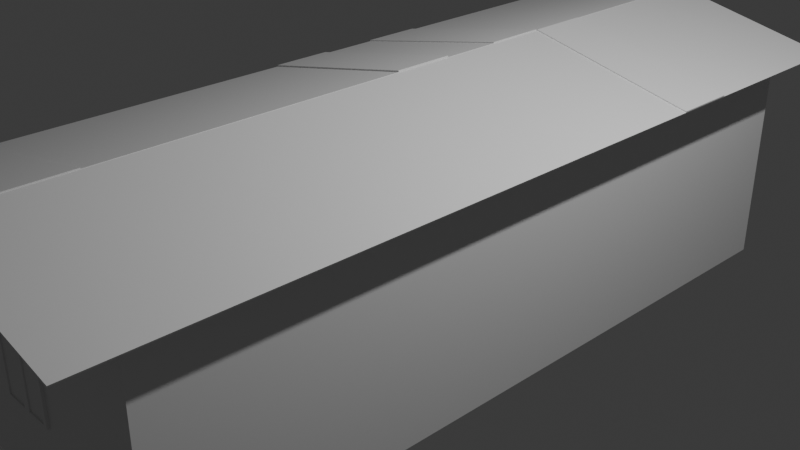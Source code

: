 # Source: untitled.blend  (saved by Blender 4.1.24; exported with 4.5.12 LTS)
import bpy
from mathutils import Matrix  # noqa: F401  (used for matrix-valued properties, if any)

bpy.ops.wm.read_factory_settings(use_empty=True)
scene = bpy.context.scene
scene.name = 'Scene'

# ---- collections
col_collection = bpy.data.collections.new('Collection'); scene.collection.children.link(col_collection)

# ---- materials (node trees are filled in below, after node groups)
mat_material = bpy.data.materials.new('Material')
mat_material.alpha_threshold = 0.0
mat_material.use_transparent_shadow = False
mat_material.roughness = 0.5
mat_material.line_color = (0.0, 0.0, 0.0, 1.0)

# ---- material node trees
mat_material.use_nodes = True; mat_material.node_tree.nodes.clear()
_N = mat_material.node_tree.nodes; _L = mat_material.node_tree.links
n0 = _N.new('ShaderNodeOutputMaterial'); n0.name = 'Material Output'; n0.location = (300, 300)
n1 = _N.new('ShaderNodeBsdfPrincipled'); n1.name = 'Principled BSDF'; n1.location = (10, 300)
n1.inputs[3].default_value = 1.45
_L.new(n1.outputs[0], n0.inputs[0])
n0.is_active_output = True

# ---- world
world_world = bpy.data.worlds.new('World'); scene.world = world_world
world_world.use_nodes = True; world_world.node_tree.nodes.clear()
_N = world_world.node_tree.nodes; _L = world_world.node_tree.links
n0 = _N.new('ShaderNodeOutputWorld'); n0.name = 'World Output'; n0.location = (300, 300)
n1 = _N.new('ShaderNodeBackground'); n1.name = 'Background'; n1.location = (10, 300)
n1.inputs[0].default_value = (0.05088, 0.05088, 0.05088, 1.0)
_L.new(n1.outputs[0], n0.inputs[0])
n0.is_active_output = True
world_world.color = (0.05088, 0.05088, 0.05088)
world_world.use_sun_shadow = False
world_world.sun_shadow_jitter_overblur = 0.0

# ---- cameras
cam_camera = bpy.data.cameras.new('Camera')
cam_camera.clip_end = 100.0
cam_camera.ortho_scale = 7.314

# ---- lights
light_light = bpy.data.lights.new('Light', 'POINT')
light_light.transmission_factor = 0.0
light_light.energy = 1000.0
light_light.shadow_soft_size = 0.1
light_light.shadow_maximum_resolution = 0.006
light_light.use_absolute_resolution = True

# ---- meshes
me_cube = bpy.data.meshes.new('Cube')
me_cube.from_pydata([(1.0, 1.0, 1.0), (1.0, 1.0, -1.0), (1.0, -1.0, 1.0), (1.0, -1.0, -1.0), (-1.0, 1.0, 1.0), (-1.0, 1.0, -1.0), (-1.0, -1.0, 1.0), (-1.0, -1.0, -1.0), (0.0, -1.0, 1.295), (0.0, -1.0, 1.295), (0.0, 1.0, 1.295), (0.0, 1.0, 1.295), (-1.0, -0.1989, -1.0), (1.0, -0.1989, 1.0), (-1.0, -0.1989, 1.0), (1.0, -0.1989, -1.0), (-1.0, -0.4713, -1.0), (1.0, -0.4713, 1.0), (-1.0, -0.4713, 1.0), (1.0, -0.4713, -1.0), (-1.037, -0.4713, 1.0), (-1.037, -0.1989, 1.0), (-1.037, -0.1989, -1.0), (-1.037, -0.4713, -1.0), (-1.0, 0.4448, 1.0), (1.0, 0.4448, -1.0), (-1.0, 0.4448, -1.0), (1.0, 0.4448, 1.0), (-1.0, 0.2082, -1.0), (1.0, 0.2082, 1.0), (-1.0, 0.2082, 1.0), (1.0, 0.2082, -1.0), (1.0, 1.0, -0.6789), (-1.0, -1.0, -0.6789), (1.0, -1.0, -0.6789), (-1.0, 1.0, -0.6789), (1.0, -0.1989, -0.6789), (-1.0, -0.1989, -0.6789), (-1.0, -0.4713, -0.6789), (1.0, -0.4713, -0.6789), (1.0, 0.4448, -0.6789), (-1.0, 0.4448, -0.6789), (-1.0, 0.2082, -0.6789), (1.0, 0.2082, -0.6789), (-1.035, 0.2082, 1.0), (-1.035, 0.4448, 1.0)], [], [(34, 2, 6, 33), (41, 24, 4, 35), (16, 19, 3, 7), (39, 17, 2, 34), (35, 4, 0, 32), (10, 11, 9, 8), (0, 4, 11, 10), (6, 2, 8, 9), (43, 29, 13, 36), (28, 31, 15, 12), (33, 6, 18, 38), (36, 13, 17, 39), (12, 15, 19, 16), (12, 16, 23, 22), (18, 14, 21, 20), (5, 1, 25, 26), (32, 0, 27, 40), (30, 24, 45, 44), (37, 14, 30, 42), (26, 25, 31, 28), (40, 27, 29, 43), (25, 40, 43, 31), (12, 37, 42, 28), (28, 42, 41, 26), (1, 32, 40, 25), (15, 36, 39, 19), (7, 33, 38, 16), (31, 43, 36, 15), (5, 35, 32, 1), (19, 39, 34, 3), (26, 41, 35, 5), (3, 34, 33, 7)])
_uv = me_cube.uv_layers.new(name='UVMap')
_uv.uv.foreach_set('vector', [0.4151, 0.75, 0.625, 0.75, 0.625, 1.0, 0.4151, 1.0, 0.4151, 0.1806, 0.625, 0.1806, 0.625, 0.25, 0.4151, 0.25, 0.125, 0.6839, 0.375, 0.6839, 0.375, 0.75, 0.125, 0.75, 0.4151, 0.6839, 0.625, 0.6839, 0.625, 0.75, 0.4151, 0.75, 0.4151, 0.25, 0.625, 0.25, 0.625, 0.5, 0.4151, 0.5, 0.625, 0.5, 0.875, 0.5, 0.875, 0.75, 0.625, 0.75, 0.625, 0.5, 0.625, 0.25, 0.625, 0.25, 0.625, 0.5, 0.625, 1.0, 0.625, 0.75, 0.625, 0.75, 0.625, 1.0, 0.4151, 0.599, 0.625, 0.599, 0.625, 0.6499, 0.4151, 0.6499, 0.125, 0.599, 0.375, 0.599, 0.375, 0.6499, 0.125, 0.6499, 0.4151, 0.0, 0.625, 0.0, 0.625, 0.06608, 0.4151, 0.06608, 0.4151, 0.6499, 0.625, 0.6499, 0.625, 0.6839, 0.4151, 0.6839, 0.125, 0.6499, 0.375, 0.6499, 0.375, 0.6839, 0.125, 0.6839, 0.125, 0.6499, 0.125, 0.6839, 0.125, 0.6839, 0.125, 0.6499, 0.0, 0.0, 0.0, 0.0, 0.0, 0.0, 0.0, 0.0, 0.125, 0.5, 0.375, 0.5, 0.375, 0.5694, 0.125, 0.5694, 0.4151, 0.5, 0.625, 0.5, 0.625, 0.5694, 0.4151, 0.5694, 0.0, 0.0, 0.0, 0.0, 0.0, 0.0, 0.0, 0.0, 0.4151, 0.1001, 0.625, 0.1001, 0.625, 0.151, 0.4151, 0.151, 0.125, 0.5694, 0.375, 0.5694, 0.375, 0.599, 0.125, 0.599, 0.4151, 0.5694, 0.625, 0.5694, 0.625, 0.599, 0.4151, 0.599, 0.375, 0.5694, 0.4151, 0.5694, 0.4151, 0.599, 0.375, 0.599, 0.375, 0.1001, 0.4151, 0.1001, 0.4151, 0.151, 0.375, 0.151, 0.375, 0.151, 0.4151, 0.151, 0.4151, 0.1806, 0.375, 0.1806, 0.375, 0.5, 0.4151, 0.5, 0.4151, 0.5694, 0.375, 0.5694, 0.375, 0.6499, 0.4151, 0.6499, 0.4151, 0.6839, 0.375, 0.6839, 0.375, 0.0, 0.4151, 0.0, 0.4151, 0.06608, 0.375, 0.06608, 0.375, 0.599, 0.4151, 0.599, 0.4151, 0.6499, 0.375, 0.6499, 0.375, 0.25, 0.4151, 0.25, 0.4151, 0.5, 0.375, 0.5, 0.375, 0.6839, 0.4151, 0.6839, 0.4151, 0.75, 0.375, 0.75, 0.375, 0.1806, 0.4151, 0.1806, 0.4151, 0.25, 0.375, 0.25, 0.375, 0.75, 0.4151, 0.75, 0.4151, 1.0, 0.375, 1.0])
me_cube.materials.append(mat_material)
me_cube.use_mirror_vertex_groups = False
me_cube.update()
me_cube_001 = bpy.data.meshes.new('Cube.001')
me_cube_001.from_pydata([(1.003, 1.0, 1.01), (1.003, -1.0, 1.01), (0.002833, -1.0, 1.305), (0.002833, 1.0, 1.305), (-1.003, 1.0, 1.01), (-1.003, -1.0, 1.01), (-0.002833, -1.0, 1.306), (-0.002833, 1.0, 1.306), (-1.003, -0.8573, 1.01), (-1.003, -0.7144, 1.01), (-1.003, -0.5716, 1.01), (-1.003, -0.4287, 1.01), (-1.003, -0.2858, 1.01), (-1.003, -0.1429, 1.01), (-1.003, 0.0, 1.01), (-1.003, 0.1429, 1.01), (-1.003, 0.2858, 1.01), (-1.003, 0.4287, 1.01), (-1.003, 0.5716, 1.01), (-1.003, 0.7144, 1.01), (-1.003, 0.8573, 1.01), (-0.002833, -0.8573, 1.306), (-0.002833, -0.7144, 1.306), (-0.002833, -0.5716, 1.306), (-0.002833, -0.4287, 1.306), (-0.002833, -0.2858, 1.306), (-0.002833, -0.1429, 1.306), (-0.002833, 0.0, 1.306), (-0.002833, 0.1429, 1.306), (-0.002833, 0.2858, 1.306), (-0.002833, 0.4287, 1.306), (-0.002833, 0.5716, 1.306), (-0.002833, 0.7144, 1.306), (-0.002833, 0.8573, 1.306), (1.0, 1.0, 1.0), (1.0, -1.0, 1.0), (0.0, -1.0, 1.295), (0.0, 1.0, 1.295), (-1.0, 1.0, 1.0), (-1.0, -1.0, 1.0), (0.0, -1.0, 1.296), (0.0, 1.0, 1.296), (-1.0, -0.8573, 1.0), (-1.0, -0.7144, 1.0), (-1.0, -0.5716, 1.0), (-1.0, -0.4287, 1.0), (-1.0, -0.2858, 1.0), (-1.0, -0.1429, 1.0), (-1.0, 0.0, 1.0), (-1.0, 0.1429, 1.0), (-1.0, 0.2858, 1.0), (-1.0, 0.4287, 1.0), (-1.0, 0.5716, 1.0), (-1.0, 0.7144, 1.0), (-1.0, 0.8573, 1.0), (0.0, -0.8573, 1.296), (0.0, -0.7144, 1.296), (0.0, -0.5716, 1.296), (0.0, -0.4287, 1.296), (0.0, -0.2858, 1.296), (0.0, -0.1429, 1.296), (0.0, 0.0, 1.296), (0.0, 0.1429, 1.296), (0.0, 0.2858, 1.296), (0.0, 0.4287, 1.296), (0.0, 0.5716, 1.296), (0.0, 0.7144, 1.296), (0.0, 0.8573, 1.296), (1.003, 0.8571, 1.01), (1.003, 0.7143, 1.01), (1.003, 0.5714, 1.01), (1.003, 0.4286, 1.01), (1.003, 0.2857, 1.01), (1.003, 0.1429, 1.01), (1.003, 2.98e-08, 1.01), (1.003, -0.1429, 1.01), (1.003, -0.2857, 1.01), (1.003, -0.4286, 1.01), (1.003, -0.5714, 1.01), (1.003, -0.7143, 1.01), (1.003, -0.8571, 1.01), (0.002833, 0.8571, 1.305), (0.002833, 0.7143, 1.305), (0.002833, 0.5714, 1.305), (0.002833, 0.4286, 1.305), (0.002833, 0.2857, 1.305), (0.002833, 0.1429, 1.305), (0.002833, 2.98e-08, 1.305), (0.002833, -0.1429, 1.305), (0.002833, -0.2857, 1.305), (0.002833, -0.4286, 1.305), (0.002833, -0.5714, 1.305), (0.002833, -0.7143, 1.305), (0.002833, -0.8571, 1.305), (1.0, 0.8571, 1.0), (1.0, 0.7143, 1.0), (1.0, 0.5714, 1.0), (1.0, 0.4286, 1.0), (1.0, 0.2857, 1.0), (1.0, 0.1429, 1.0), (1.0, 2.98e-08, 1.0), (1.0, -0.1429, 1.0), (1.0, -0.2857, 1.0), (1.0, -0.4286, 1.0), (1.0, -0.5714, 1.0), (1.0, -0.7143, 1.0), (1.0, -0.8571, 1.0), (0.0, 0.8571, 1.295), (0.0, 0.7143, 1.295), (0.0, 0.5714, 1.295), (0.0, 0.4286, 1.295), (0.0, 0.2857, 1.295), (0.0, 0.1429, 1.295), (0.0, 2.98e-08, 1.295), (0.0, -0.1429, 1.295), (0.0, -0.2857, 1.295), (0.0, -0.4286, 1.295), (0.0, -0.5714, 1.295), (0.0, -0.7143, 1.295), (0.0, -0.8571, 1.295), (-1.004, 0.8573, 1.016), (-1.004, 1.0, 1.016), (-0.003679, 0.8573, 1.311), (-0.003679, 1.0, 1.311), (-1.004, 0.2858, 1.019), (-0.004166, 0.2858, 1.314), (-0.004166, 0.4287, 1.314), (-1.005, 0.0, 1.021), (-1.005, 0.1429, 1.021), (-0.004563, 0.0, 1.317), (-0.004563, 0.1429, 1.317), (0.004368, 0.5714, 1.315), (0.004368, 0.4286, 1.315), (-1.004, -0.8573, 1.017), (-1.004, -0.7144, 1.017), (-0.003876, -0.8573, 1.312), (-0.003876, -0.7144, 1.312)], [], [(68, 0, 3, 81), (8, 5, 6, 21), (20, 33, 122, 120), (20, 19, 32, 33), (19, 18, 31, 32), (18, 17, 30, 31), (29, 30, 126, 125), (16, 15, 28, 29), (27, 28, 130, 129), (14, 13, 26, 27), (13, 12, 25, 26), (12, 11, 24, 25), (11, 10, 23, 24), (10, 9, 22, 23), (22, 9, 134, 136), (94, 107, 37, 34), (42, 55, 40, 39), (38, 41, 67, 54), (54, 67, 66, 53), (53, 66, 65, 52), (52, 65, 64, 51), (51, 64, 63, 50), (50, 63, 62, 49), (49, 62, 61, 48), (48, 61, 60, 47), (47, 60, 59, 46), (46, 59, 58, 45), (45, 58, 57, 44), (44, 57, 56, 43), (43, 56, 55, 42), (80, 1, 35, 106), (81, 3, 37, 107), (3, 0, 34, 37), (1, 2, 36, 35), (7, 33, 67, 41), (4, 7, 41, 38), (6, 5, 39, 40), (5, 8, 42, 39), (8, 9, 43, 42), (9, 10, 44, 43), (10, 11, 45, 44), (11, 12, 46, 45), (12, 13, 47, 46), (13, 14, 48, 47), (15, 16, 50, 49), (17, 18, 52, 51), (18, 19, 53, 52), (19, 20, 54, 53), (21, 6, 40, 55), (22, 21, 55, 56), (23, 22, 56, 57), (24, 23, 57, 58), (25, 24, 58, 59), (26, 25, 59, 60), (27, 26, 60, 61), (28, 27, 61, 62), (29, 28, 62, 63), (30, 29, 63, 64), (31, 30, 64, 65), (32, 31, 65, 66), (33, 32, 66, 67), (2, 93, 119, 36), (93, 92, 118, 119), (92, 91, 117, 118), (91, 90, 116, 117), (90, 89, 115, 116), (89, 88, 114, 115), (88, 87, 113, 114), (87, 86, 112, 113), (86, 85, 111, 112), (85, 84, 110, 111), (84, 83, 109, 110), (83, 82, 108, 109), (82, 81, 107, 108), (0, 68, 94, 34), (68, 69, 95, 94), (69, 70, 96, 95), (71, 72, 98, 97), (72, 73, 99, 98), (73, 74, 100, 99), (74, 75, 101, 100), (75, 76, 102, 101), (76, 77, 103, 102), (77, 78, 104, 103), (78, 79, 105, 104), (79, 80, 106, 105), (35, 36, 119, 106), (106, 119, 118, 105), (105, 118, 117, 104), (104, 117, 116, 103), (103, 116, 115, 102), (102, 115, 114, 101), (101, 114, 113, 100), (100, 113, 112, 99), (99, 112, 111, 98), (98, 111, 110, 97), (97, 110, 109, 96), (96, 109, 108, 95), (95, 108, 107, 94), (1, 80, 93, 2), (80, 79, 92, 93), (79, 78, 91, 92), (78, 77, 90, 91), (77, 76, 89, 90), (76, 75, 88, 89), (75, 74, 87, 88), (74, 73, 86, 87), (73, 72, 85, 86), (72, 71, 84, 85), (83, 84, 132, 131), (70, 69, 82, 83), (69, 68, 81, 82), (7, 4, 121, 123), (33, 7, 123, 122), (16, 29, 125, 124), (28, 15, 128, 130), (14, 27, 129, 127), (134, 133, 135, 136), (8, 21, 135, 133), (21, 22, 136, 135), (9, 8, 133, 134)])
_uv = me_cube_001.uv_layers.new(name='UVMap')
_uv.uv.foreach_set('vector', [0.625, 0.5179, 0.625, 0.5, 0.625, 0.5, 0.625, 0.5179, 0.625, 0.01786, 0.625, 0.0, 0.625, 0.0, 0.625, 0.01786, 0.625, 0.2321, 0.625, 0.2321, 0.625, 0.2321, 0.625, 0.2321, 0.625, 0.2321, 0.625, 0.2143, 0.625, 0.2143, 0.625, 0.2321, 0.625, 0.2143, 0.625, 0.1964, 0.625, 0.1964, 0.625, 0.2143, 0.625, 0.1964, 0.625, 0.1786, 0.625, 0.1786, 0.625, 0.1964, 0.625, 0.1607, 0.625, 0.1786, 0.625, 0.1786, 0.625, 0.1607, 0.625, 0.1607, 0.625, 0.1429, 0.625, 0.1429, 0.625, 0.1607, 0.625, 0.125, 0.625, 0.1429, 0.625, 0.1429, 0.625, 0.125, 0.625, 0.125, 0.625, 0.1071, 0.625, 0.1071, 0.625, 0.125, 0.625, 0.1071, 0.625, 0.08929, 0.625, 0.08929, 0.625, 0.1071, 0.625, 0.08929, 0.625, 0.07143, 0.625, 0.07143, 0.625, 0.08929, 0.625, 0.07143, 0.625, 0.05357, 0.625, 0.05357, 0.625, 0.07143, 0.625, 0.05357, 0.625, 0.03571, 0.625, 0.03571, 0.625, 0.05357, 0.625, 0.03571, 0.625, 0.03571, 0.625, 0.03571, 0.625, 0.03571, 0.625, 0.5179, 0.625, 0.5179, 0.625, 0.5, 0.625, 0.5, 0.625, 0.01786, 0.625, 0.01786, 0.625, 0.0, 0.625, 0.0, 0.625, 0.25, 0.625, 0.25, 0.625, 0.2321, 0.625, 0.2321, 0.625, 0.2321, 0.625, 0.2321, 0.625, 0.2143, 0.625, 0.2143, 0.625, 0.2143, 0.625, 0.2143, 0.625, 0.1964, 0.625, 0.1964, 0.625, 0.1964, 0.625, 0.1964, 0.625, 0.1786, 0.625, 0.1786, 0.625, 0.1786, 0.625, 0.1786, 0.625, 0.1607, 0.625, 0.1607, 0.625, 0.1607, 0.625, 0.1607, 0.625, 0.1429, 0.625, 0.1429, 0.625, 0.1429, 0.625, 0.1429, 0.625, 0.125, 0.625, 0.125, 0.625, 0.125, 0.625, 0.125, 0.625, 0.1071, 0.625, 0.1071, 0.625, 0.1071, 0.625, 0.1071, 0.625, 0.08929, 0.625, 0.08929, 0.625, 0.08929, 0.625, 0.08929, 0.625, 0.07143, 0.625, 0.07143, 0.625, 0.07143, 0.625, 0.07143, 0.625, 0.05357, 0.625, 0.05357, 0.625, 0.05357, 0.625, 0.05357, 0.625, 0.03571, 0.625, 0.03571, 0.625, 0.03571, 0.625, 0.03571, 0.625, 0.01786, 0.625, 0.01786, 0.625, 0.7321, 0.625, 0.75, 0.625, 0.75, 0.625, 0.7321, 0.625, 0.5179, 0.625, 0.5, 0.625, 0.5, 0.625, 0.5179, 0.625, 0.5, 0.625, 0.5, 0.625, 0.5, 0.625, 0.5, 0.625, 0.75, 0.625, 0.75, 0.625, 0.75, 0.625, 0.75, 0.625, 0.25, 0.625, 0.2321, 0.625, 0.2321, 0.625, 0.25, 0.625, 0.25, 0.625, 0.25, 0.625, 0.25, 0.625, 0.25, 0.625, 0.0, 0.625, 0.0, 0.625, 0.0, 0.625, 0.0, 0.625, 0.0, 0.625, 0.01786, 0.625, 0.01786, 0.625, 0.0, 0.625, 0.01786, 0.625, 0.03571, 0.625, 0.03571, 0.625, 0.01786, 0.625, 0.03571, 0.625, 0.05357, 0.625, 0.05357, 0.625, 0.03571, 0.625, 0.05357, 0.625, 0.07143, 0.625, 0.07143, 0.625, 0.05357, 0.625, 0.07143, 0.625, 0.08929, 0.625, 0.08929, 0.625, 0.07143, 0.625, 0.08929, 0.625, 0.1071, 0.625, 0.1071, 0.625, 0.08929, 0.625, 0.1071, 0.625, 0.125, 0.625, 0.125, 0.625, 0.1071, 0.625, 0.1429, 0.625, 0.1607, 0.625, 0.1607, 0.625, 0.1429, 0.625, 0.1786, 0.625, 0.1964, 0.625, 0.1964, 0.625, 0.1786, 0.625, 0.1964, 0.625, 0.2143, 0.625, 0.2143, 0.625, 0.1964, 0.625, 0.2143, 0.625, 0.2321, 0.625, 0.2321, 0.625, 0.2143, 0.625, 0.01786, 0.625, 0.0, 0.625, 0.0, 0.625, 0.01786, 0.625, 0.03571, 0.625, 0.01786, 0.625, 0.01786, 0.625, 0.03571, 0.625, 0.05357, 0.625, 0.03571, 0.625, 0.03571, 0.625, 0.05357, 0.625, 0.07143, 0.625, 0.05357, 0.625, 0.05357, 0.625, 0.07143, 0.625, 0.08929, 0.625, 0.07143, 0.625, 0.07143, 0.625, 0.08929, 0.625, 0.1071, 0.625, 0.08929, 0.625, 0.08929, 0.625, 0.1071, 0.625, 0.125, 0.625, 0.1071, 0.625, 0.1071, 0.625, 0.125, 0.625, 0.1429, 0.625, 0.125, 0.625, 0.125, 0.625, 0.1429, 0.625, 0.1607, 0.625, 0.1429, 0.625, 0.1429, 0.625, 0.1607, 0.625, 0.1786, 0.625, 0.1607, 0.625, 0.1607, 0.625, 0.1786, 0.625, 0.1964, 0.625, 0.1786, 0.625, 0.1786, 0.625, 0.1964, 0.625, 0.2143, 0.625, 0.1964, 0.625, 0.1964, 0.625, 0.2143, 0.625, 0.2321, 0.625, 0.2143, 0.625, 0.2143, 0.625, 0.2321, 0.625, 0.75, 0.625, 0.7321, 0.625, 0.7321, 0.625, 0.75, 0.625, 0.7321, 0.625, 0.7143, 0.625, 0.7143, 0.625, 0.7321, 0.625, 0.7143, 0.625, 0.6964, 0.625, 0.6964, 0.625, 0.7143, 0.625, 0.6964, 0.625, 0.6786, 0.625, 0.6786, 0.625, 0.6964, 0.625, 0.6786, 0.625, 0.6607, 0.625, 0.6607, 0.625, 0.6786, 0.625, 0.6607, 0.625, 0.6429, 0.625, 0.6429, 0.625, 0.6607, 0.625, 0.6429, 0.625, 0.625, 0.625, 0.625, 0.625, 0.6429, 0.625, 0.625, 0.625, 0.6071, 0.625, 0.6071, 0.625, 0.625, 0.625, 0.6071, 0.625, 0.5893, 0.625, 0.5893, 0.625, 0.6071, 0.625, 0.5893, 0.625, 0.5714, 0.625, 0.5714, 0.625, 0.5893, 0.625, 0.5714, 0.625, 0.5536, 0.625, 0.5536, 0.625, 0.5714, 0.625, 0.5536, 0.625, 0.5357, 0.625, 0.5357, 0.625, 0.5536, 0.625, 0.5357, 0.625, 0.5179, 0.625, 0.5179, 0.625, 0.5357, 0.625, 0.5, 0.625, 0.5179, 0.625, 0.5179, 0.625, 0.5, 0.625, 0.5179, 0.625, 0.5357, 0.625, 0.5357, 0.625, 0.5179, 0.625, 0.5357, 0.625, 0.5536, 0.625, 0.5536, 0.625, 0.5357, 0.625, 0.5714, 0.625, 0.5893, 0.625, 0.5893, 0.625, 0.5714, 0.625, 0.5893, 0.625, 0.6071, 0.625, 0.6071, 0.625, 0.5893, 0.625, 0.6071, 0.625, 0.625, 0.625, 0.625, 0.625, 0.6071, 0.625, 0.625, 0.625, 0.6429, 0.625, 0.6429, 0.625, 0.625, 0.625, 0.6429, 0.625, 0.6607, 0.625, 0.6607, 0.625, 0.6429, 0.625, 0.6607, 0.625, 0.6786, 0.625, 0.6786, 0.625, 0.6607, 0.625, 0.6786, 0.625, 0.6964, 0.625, 0.6964, 0.625, 0.6786, 0.625, 0.6964, 0.625, 0.7143, 0.625, 0.7143, 0.625, 0.6964, 0.625, 0.7143, 0.625, 0.7321, 0.625, 0.7321, 0.625, 0.7143, 0.625, 0.75, 0.625, 0.75, 0.625, 0.7321, 0.625, 0.7321, 0.625, 0.7321, 0.625, 0.7321, 0.625, 0.7143, 0.625, 0.7143, 0.625, 0.7143, 0.625, 0.7143, 0.625, 0.6964, 0.625, 0.6964, 0.625, 0.6964, 0.625, 0.6964, 0.625, 0.6786, 0.625, 0.6786, 0.625, 0.6786, 0.625, 0.6786, 0.625, 0.6607, 0.625, 0.6607, 0.625, 0.6607, 0.625, 0.6607, 0.625, 0.6429, 0.625, 0.6429, 0.625, 0.6429, 0.625, 0.6429, 0.625, 0.625, 0.625, 0.625, 0.625, 0.625, 0.625, 0.625, 0.625, 0.6071, 0.625, 0.6071, 0.625, 0.6071, 0.625, 0.6071, 0.625, 0.5893, 0.625, 0.5893, 0.625, 0.5893, 0.625, 0.5893, 0.625, 0.5714, 0.625, 0.5714, 0.625, 0.5714, 0.625, 0.5714, 0.625, 0.5536, 0.625, 0.5536, 0.625, 0.5536, 0.625, 0.5536, 0.625, 0.5357, 0.625, 0.5357, 0.625, 0.5357, 0.625, 0.5357, 0.625, 0.5179, 0.625, 0.5179, 0.625, 0.75, 0.625, 0.7321, 0.625, 0.7321, 0.625, 0.75, 0.625, 0.7321, 0.625, 0.7143, 0.625, 0.7143, 0.625, 0.7321, 0.625, 0.7143, 0.625, 0.6964, 0.625, 0.6964, 0.625, 0.7143, 0.625, 0.6964, 0.625, 0.6786, 0.625, 0.6786, 0.625, 0.6964, 0.625, 0.6786, 0.625, 0.6607, 0.625, 0.6607, 0.625, 0.6786, 0.625, 0.6607, 0.625, 0.6429, 0.625, 0.6429, 0.625, 0.6607, 0.625, 0.6429, 0.625, 0.625, 0.625, 0.625, 0.625, 0.6429, 0.625, 0.625, 0.625, 0.6071, 0.625, 0.6071, 0.625, 0.625, 0.625, 0.6071, 0.625, 0.5893, 0.625, 0.5893, 0.625, 0.6071, 0.625, 0.5893, 0.625, 0.5714, 0.625, 0.5714, 0.625, 0.5893, 0.625, 0.5536, 0.625, 0.5714, 0.625, 0.5714, 0.625, 0.5536, 0.625, 0.5536, 0.625, 0.5357, 0.625, 0.5357, 0.625, 0.5536, 0.625, 0.5357, 0.625, 0.5179, 0.625, 0.5179, 0.625, 0.5357, 0.625, 0.25, 0.625, 0.25, 0.625, 0.25, 0.625, 0.25, 0.625, 0.2321, 0.625, 0.25, 0.625, 0.25, 0.625, 0.2321, 0.625, 0.1607, 0.625, 0.1607, 0.625, 0.1607, 0.625, 0.1607, 0.625, 0.1429, 0.625, 0.1429, 0.625, 0.1429, 0.625, 0.1429, 0.625, 0.125, 0.625, 0.125, 0.625, 0.125, 0.625, 0.125, 0.625, 0.03571, 0.625, 0.01786, 0.625, 0.01786, 0.625, 0.03571, 0.625, 0.01786, 0.625, 0.01786, 0.625, 0.01786, 0.625, 0.01786, 0.625, 0.01786, 0.625, 0.03571, 0.625, 0.03571, 0.625, 0.01786, 0.625, 0.03571, 0.625, 0.01786, 0.625, 0.01786, 0.625, 0.03571])
me_cube_001.materials.append(mat_material)
me_cube_001.use_mirror_vertex_groups = False
me_cube_001.update()
me_cube_003 = bpy.data.meshes.new('Cube.003')
me_cube_003.from_pydata([(-1.0, -1.0, -1.0), (-1.0, -1.0, 1.0), (-1.0, 1.0, -1.0), (-1.0, 1.0, 1.0), (1.0, -1.0, -1.0), (1.0, -1.0, 1.0), (1.0, 1.0, -1.0), (1.0, 1.0, 1.0), (-1.0, 0.0, -1.0), (-1.0, -1.0, 0.0), (-1.0, 0.0, 1.0), (-1.0, 1.0, 0.0), (0.0, 1.0, -1.0), (0.0, 1.0, 1.0), (1.0, 1.0, 0.0), (1.0, 0.0, -1.0), (1.0, 0.0, 1.0), (1.0, -1.0, 0.0), (0.0, -1.0, -1.0), (0.0, -1.0, 1.0), (0.0, 0.0, 1.0), (0.0, 0.0, -1.0), (0.0, -1.0, 0.0), (1.0, 0.0, 0.0), (0.0, 1.0, 0.0), (-1.0, 0.0, -0.9117), (-1.0, -0.9117, -0.9117), (-1.0, -0.9117, 0.0), (-1.0, -0.9117, 0.9117), (-1.0, 0.0, 0.9117), (-1.0, 0.9117, 0.9117), (-1.0, 0.9117, 0.0), (-1.0, 0.9117, -0.9117), (-1.0, 0.0, -1.0), (-1.0, -1.0, -1.0), (-1.0, -1.0, 0.0), (-1.0, -1.0, 1.0), (-1.0, 0.0, 1.0), (-1.0, 1.0, 1.0), (-1.0, 1.0, 0.0), (-1.0, 1.0, -1.0), (-0.8499, 0.9117, 0.9117), (-0.8499, 0.0, 0.9117), (-0.8499, -0.9117, 0.9117), (-0.8499, 0.9117, 0.0), (-0.8499, 0.9117, -0.9117), (-0.8499, -0.9117, 0.0), (-0.8499, 0.0, 0.0), (-0.8499, 0.0, -0.9117), (-0.8499, -0.9117, -0.9117)], [], [(8, 0, 34, 33), (24, 13, 7, 14), (23, 16, 5, 17), (22, 19, 1, 9), (21, 15, 4, 18), (20, 10, 1, 19), (16, 20, 19, 5), (7, 13, 20, 16), (13, 3, 10, 20), (8, 21, 18, 0), (2, 12, 21, 8), (12, 6, 15, 21), (18, 22, 9, 0), (4, 17, 22, 18), (17, 5, 19, 22), (15, 23, 17, 4), (6, 14, 23, 15), (14, 7, 16, 23), (12, 24, 14, 6), (2, 11, 24, 12), (11, 3, 13, 24), (10, 3, 38, 37), (0, 9, 35, 34), (3, 11, 39, 38), (25, 26, 49, 48), (29, 30, 41, 42), (32, 25, 48, 45), (28, 29, 42, 43), (1, 10, 37, 36), (11, 2, 40, 39), (2, 8, 33, 40), (9, 1, 36, 35), (26, 25, 33, 34), (28, 27, 35, 36), (30, 29, 37, 38), (32, 31, 39, 40), (25, 32, 40, 33), (27, 26, 34, 35), (29, 28, 36, 37), (31, 30, 38, 39), (30, 31, 44, 41), (26, 27, 46, 49), (31, 32, 45, 44), (27, 28, 43, 46)])
_uv = me_cube_003.uv_layers.new(name='UVMap')
_uv.uv.foreach_set('vector', [0.125, 0.625, 0.125, 0.75, 0.125, 0.75, 0.125, 0.625, 0.5, 0.375, 0.625, 0.375, 0.625, 0.5, 0.5, 0.5, 0.5, 0.625, 0.625, 0.625, 0.625, 0.75, 0.5, 0.75, 0.5, 0.875, 0.625, 0.875, 0.625, 1.0, 0.5, 1.0, 0.25, 0.625, 0.375, 0.625, 0.375, 0.75, 0.25, 0.75, 0.75, 0.625, 0.875, 0.625, 0.875, 0.75, 0.75, 0.75, 0.625, 0.625, 0.75, 0.625, 0.75, 0.75, 0.625, 0.75, 0.625, 0.5, 0.75, 0.5, 0.75, 0.625, 0.625, 0.625, 0.75, 0.5, 0.875, 0.5, 0.875, 0.625, 0.75, 0.625, 0.125, 0.625, 0.25, 0.625, 0.25, 0.75, 0.125, 0.75, 0.125, 0.5, 0.25, 0.5, 0.25, 0.625, 0.125, 0.625, 0.25, 0.5, 0.375, 0.5, 0.375, 0.625, 0.25, 0.625, 0.375, 0.875, 0.5, 0.875, 0.5, 1.0, 0.375, 1.0, 0.375, 0.75, 0.5, 0.75, 0.5, 0.875, 0.375, 0.875, 0.5, 0.75, 0.625, 0.75, 0.625, 0.875, 0.5, 0.875, 0.375, 0.625, 0.5, 0.625, 0.5, 0.75, 0.375, 0.75, 0.375, 0.5, 0.5, 0.5, 0.5, 0.625, 0.375, 0.625, 0.5, 0.5, 0.625, 0.5, 0.625, 0.625, 0.5, 0.625, 0.375, 0.375, 0.5, 0.375, 0.5, 0.5, 0.375, 0.5, 0.375, 0.25, 0.5, 0.25, 0.5, 0.375, 0.375, 0.375, 0.5, 0.25, 0.625, 0.25, 0.625, 0.375, 0.5, 0.375, 0.875, 0.625, 0.875, 0.5, 0.875, 0.5, 0.875, 0.625, 0.0, 0.0, 0.0, 0.0, 0.0, 0.0, 0.0, 0.0, 0.0, 0.0, 0.0, 0.0, 0.0, 0.0, 0.0, 0.0, 0.386, 0.125, 0.386, 0.01104, 0.386, 0.01104, 0.386, 0.125, 0.614, 0.125, 0.614, 0.239, 0.614, 0.239, 0.614, 0.125, 0.386, 0.239, 0.386, 0.125, 0.386, 0.125, 0.386, 0.239, 0.614, 0.01104, 0.614, 0.125, 0.614, 0.125, 0.614, 0.01104, 0.875, 0.75, 0.875, 0.625, 0.875, 0.625, 0.875, 0.75, 0.0, 0.0, 0.0, 0.0, 0.0, 0.0, 0.0, 0.0, 0.125, 0.5, 0.125, 0.625, 0.125, 0.625, 0.125, 0.5, 0.0, 0.0, 0.0, 0.0, 0.0, 0.0, 0.0, 0.0, 0.386, 0.01104, 0.386, 0.125, 0.375, 0.125, 0.375, 0.0, 0.614, 0.01104, 0.5, 0.01104, 0.5, 0.0, 0.625, 0.0, 0.614, 0.239, 0.614, 0.125, 0.625, 0.125, 0.625, 0.25, 0.386, 0.239, 0.5, 0.239, 0.5, 0.25, 0.375, 0.25, 0.386, 0.125, 0.386, 0.239, 0.375, 0.25, 0.375, 0.125, 0.5, 0.01104, 0.386, 0.01104, 0.375, 0.0, 0.5, 0.0, 0.614, 0.125, 0.614, 0.01104, 0.625, 0.0, 0.625, 0.125, 0.5, 0.239, 0.614, 0.239, 0.625, 0.25, 0.5, 0.25, 0.614, 0.239, 0.5, 0.239, 0.5, 0.239, 0.614, 0.239, 0.386, 0.01104, 0.5, 0.01104, 0.5, 0.01104, 0.386, 0.01104, 0.5, 0.239, 0.386, 0.239, 0.386, 0.239, 0.5, 0.239, 0.5, 0.01104, 0.614, 0.01104, 0.614, 0.01104, 0.5, 0.01104])
me_cube_003.update()
me_plane = bpy.data.meshes.new('Plane')
me_plane.from_pydata([(-1.0, -1.0, 0.0), (1.0, -1.0, 0.0), (-1.0, 1.0, 0.0), (1.0, 1.0, 0.0), (-0.9253, 0.9253, 0.07127), (-0.9253, -0.9253, 0.07127), (0.9253, -0.9253, 0.07127), (0.9253, 0.9253, 0.07127), (-1.0, 1.0, 0.07127), (-1.0, -1.0, 0.07127), (1.0, -1.0, 0.07127), (1.0, 1.0, 0.07127), (-0.9253, 0.9253, 0.01109), (-0.9253, -0.9253, 0.01109), (0.9253, -0.9253, 0.01109), (0.9253, 0.9253, 0.01109), (-0.9253, 0.9253, 0.04169), (-0.9253, -0.9253, 0.04169), (0.9253, -0.9253, 0.04169), (0.9253, 0.9253, 0.04169)], [], [(0, 2, 3, 1), (7, 4, 12, 15), (2, 0, 9, 8), (3, 2, 8, 11), (0, 1, 10, 9), (1, 3, 11, 10), (5, 4, 8, 9), (6, 5, 9, 10), (7, 6, 10, 11), (4, 7, 11, 8), (14, 15, 19, 18), (5, 6, 14, 13), (6, 7, 15, 14), (4, 5, 13, 12), (12, 13, 17, 16), (15, 12, 16, 19), (13, 14, 18, 17)])
_uv = me_plane.uv_layers.new(name='UVMap')
_uv.uv.foreach_set('vector', [0.0, 0.0, 0.0, 1.0, 1.0, 1.0, 1.0, 0.0, 0.9627, 0.9627, 0.03734, 0.9627, 0.03734, 0.9627, 0.9627, 0.9627, 0.0, 1.0, 0.0, 0.0, 0.0, 0.0, 0.0, 1.0, 1.0, 1.0, 0.0, 1.0, 0.0, 1.0, 1.0, 1.0, 0.0, 0.0, 1.0, 0.0, 1.0, 0.0, 0.0, 0.0, 1.0, 0.0, 1.0, 1.0, 1.0, 1.0, 1.0, 0.0, 0.03734, 0.03734, 0.03734, 0.9627, 0.0, 1.0, 0.0, 0.0, 0.9627, 0.03734, 0.03734, 0.03734, 0.0, 0.0, 1.0, 0.0, 0.9627, 0.9627, 0.9627, 0.03734, 1.0, 0.0, 1.0, 1.0, 0.03734, 0.9627, 0.9627, 0.9627, 1.0, 1.0, 0.0, 1.0, 0.9627, 0.03734, 0.9627, 0.9627, 0.9627, 0.9627, 0.9627, 0.03734, 0.03734, 0.03734, 0.9627, 0.03734, 0.9627, 0.03734, 0.03734, 0.03734, 0.9627, 0.03734, 0.9627, 0.9627, 0.9627, 0.9627, 0.9627, 0.03734, 0.03734, 0.9627, 0.03734, 0.03734, 0.03734, 0.03734, 0.03734, 0.9627, 0.03734, 0.9627, 0.03734, 0.03734, 0.03734, 0.03734, 0.03734, 0.9627, 0.9627, 0.9627, 0.03734, 0.9627, 0.03734, 0.9627, 0.9627, 0.9627, 0.03734, 0.03734, 0.9627, 0.03734, 0.9627, 0.03734, 0.03734, 0.03734])
me_plane.update()
me_plane_001 = bpy.data.meshes.new('Plane.001')
me_plane_001.from_pydata([(-0.8819, -0.8819, 0.0), (0.8819, -0.8819, 0.0), (-0.8752, 0.8752, 0.0), (0.8752, 0.8752, 0.0), (-0.9253, 0.9253, 0.07127), (-0.9253, -0.9253, 0.07127), (0.9253, -0.9253, 0.07127), (0.9253, 0.9253, 0.07127), (-1.0, 1.0, 0.07127), (-1.0, -1.0, 0.07127), (1.0, -1.0, 0.07127), (1.0, 1.0, 0.07127), (-0.9253, 0.9253, 0.01109), (-0.9253, -0.9253, 0.01109), (0.9253, -0.9253, 0.01109), (0.9253, 0.9253, 0.01109), (-0.9253, 0.0, 0.01109), (0.0, -0.9253, 0.01109), (0.9253, 0.0, 0.01109), (0.0, 0.9253, 0.01109), (0.0, 0.0, 0.01109), (-0.8819, -0.1181, 0.0), (0.8819, -0.1181, 0.0), (-1.0, 0.0, 0.07127), (1.0, 0.0, 0.07127), (-0.9253, 0.0, 0.07127), (0.9253, 0.0, 0.07127), (-0.8752, 0.1248, 0.0), (-1.0, -1.0, 0.0), (1.0, -1.0, 0.0), (0.8752, 0.1248, 0.0), (1.0, 0.0, 0.0), (1.0, 1.0, 0.0), (-1.0, 1.0, 0.0), (-1.0, 0.0, 0.0), (0.8752, 0.1248, -0.0645), (0.8752, 0.8752, -0.0645), (-0.8752, 0.8752, -0.0645), (-0.8752, 0.1248, -0.0645), (-0.8819, -0.1181, -0.04794), (-0.8819, -0.8819, -0.04794), (0.8819, -0.8819, -0.04794), (0.8819, -0.1181, -0.04794), (-0.8819, -0.1181, -0.04589), (-0.8819, -0.8819, -0.04589), (0.8819, -0.8819, -0.04589), (0.8819, -0.1181, -0.04589), (0.8752, 0.1248, -0.01699), (0.8752, 0.8752, -0.01699), (-0.8752, 0.8752, -0.01699), (-0.8752, 0.1248, -0.01699)], [(20, 16), (18, 20)], [(27, 2, 37, 38), (7, 4, 12, 19, 15), (34, 28, 9, 23), (32, 33, 8, 11), (28, 29, 10, 9), (31, 32, 11, 24), (25, 4, 8, 23), (6, 5, 9, 10), (26, 6, 10, 24), (4, 7, 11, 8), (5, 6, 14, 17, 13), (6, 26, 7, 15, 18, 14), (4, 25, 5, 13, 16, 12), (7, 26, 24, 11), (5, 25, 23, 9), (29, 31, 24, 10), (33, 34, 23, 8), (22, 1, 41, 42), (21, 0, 28, 34), (0, 1, 29, 28), (1, 22, 31, 29), (22, 21, 34, 31), (30, 3, 32, 31), (3, 2, 33, 32), (2, 27, 34, 33), (27, 30, 31, 34), (38, 37, 49, 50), (3, 30, 35, 36), (30, 27, 38, 35), (2, 3, 36, 37), (39, 42, 46, 43), (0, 21, 39, 40), (21, 22, 42, 39), (1, 0, 40, 41), (41, 40, 44, 45), (42, 41, 45, 46), (40, 39, 43, 44), (36, 35, 47, 48), (35, 38, 50, 47), (37, 36, 48, 49)])
_uv = me_plane_001.uv_layers.new(name='UVMap')
_uv.uv.foreach_set('vector', [0.06238, 0.5624, 0.06238, 0.9376, 0.06238, 0.9376, 0.06238, 0.5624, 0.9627, 0.9627, 0.03734, 0.9627, 0.03734, 0.9627, 0.5, 0.9627, 0.9627, 0.9627, 0.0, 0.5, 0.0, 0.0, 0.0, 0.0, 0.0, 0.5, 1.0, 1.0, 0.0, 1.0, 0.0, 1.0, 1.0, 1.0, 0.0, 0.0, 1.0, 0.0, 1.0, 0.0, 0.0, 0.0, 1.0, 0.5, 1.0, 1.0, 1.0, 1.0, 1.0, 0.5, 0.03734, 0.5, 0.03734, 0.9627, 0.0, 1.0, 0.0, 0.5, 0.9627, 0.03734, 0.03734, 0.03734, 0.0, 0.0, 1.0, 0.0, 0.9627, 0.5, 0.9627, 0.03734, 1.0, 0.0, 1.0, 0.5, 0.03734, 0.9627, 0.9627, 0.9627, 1.0, 1.0, 0.0, 1.0, 0.03734, 0.03734, 0.9627, 0.03734, 0.9627, 0.03734, 0.5, 0.03734, 0.03734, 0.03734, 0.9627, 0.03734, 0.9627, 0.5, 0.9627, 0.9627, 0.9627, 0.9627, 0.9627, 0.5, 0.9627, 0.03734, 0.03734, 0.9627, 0.03734, 0.5, 0.03734, 0.03734, 0.03734, 0.03734, 0.03734, 0.5, 0.03734, 0.9627, 0.9627, 0.9627, 0.9627, 0.5, 1.0, 0.5, 1.0, 1.0, 0.03734, 0.03734, 0.03734, 0.5, 0.0, 0.5, 0.0, 0.0, 1.0, 0.0, 1.0, 0.5, 1.0, 0.5, 1.0, 0.0, 0.0, 1.0, 0.0, 0.5, 0.0, 0.5, 0.0, 1.0, 0.941, 0.441, 0.941, 0.05905, 0.941, 0.05905, 0.941, 0.441, 0.05905, 0.441, 0.05905, 0.05905, 0.0, 0.0, 0.0, 0.5, 0.05905, 0.05905, 0.941, 0.05905, 1.0, 0.0, 0.0, 0.0, 0.941, 0.05905, 0.941, 0.441, 1.0, 0.5, 1.0, 0.0, 0.941, 0.441, 0.05905, 0.441, 0.0, 0.5, 1.0, 0.5, 0.9376, 0.5624, 0.9376, 0.9376, 1.0, 1.0, 1.0, 0.5, 0.9376, 0.9376, 0.06238, 0.9376, 0.0, 1.0, 1.0, 1.0, 0.06238, 0.9376, 0.06238, 0.5624, 0.0, 0.5, 0.0, 1.0, 0.06238, 0.5624, 0.9376, 0.5624, 1.0, 0.5, 0.0, 0.5, 0.06238, 0.5624, 0.06238, 0.9376, 0.06238, 0.9376, 0.06238, 0.5624, 0.9376, 0.9376, 0.9376, 0.5624, 0.9376, 0.5624, 0.9376, 0.9376, 0.9376, 0.5624, 0.06238, 0.5624, 0.06238, 0.5624, 0.9376, 0.5624, 0.06238, 0.9376, 0.9376, 0.9376, 0.9376, 0.9376, 0.06238, 0.9376, 0.05905, 0.441, 0.941, 0.441, 0.941, 0.441, 0.05905, 0.441, 0.05905, 0.05905, 0.05905, 0.441, 0.05905, 0.441, 0.05905, 0.05905, 0.05905, 0.441, 0.941, 0.441, 0.941, 0.441, 0.05905, 0.441, 0.941, 0.05905, 0.05905, 0.05905, 0.05905, 0.05905, 0.941, 0.05905, 0.941, 0.05905, 0.05905, 0.05905, 0.05905, 0.05905, 0.941, 0.05905, 0.941, 0.441, 0.941, 0.05905, 0.941, 0.05905, 0.941, 0.441, 0.05905, 0.05905, 0.05905, 0.441, 0.05905, 0.441, 0.05905, 0.05905, 0.9376, 0.9376, 0.9376, 0.5624, 0.9376, 0.5624, 0.9376, 0.9376, 0.9376, 0.5624, 0.06238, 0.5624, 0.06238, 0.5624, 0.9376, 0.5624, 0.06238, 0.9376, 0.9376, 0.9376, 0.9376, 0.9376, 0.06238, 0.9376])
me_plane_001.update()
me_cube_004 = bpy.data.meshes.new('Cube.004')
me_cube_004.from_pydata([(-0.8051, -1.553, 0.5824), (0.2504, -1.553, 0.5824), (-0.8051, -1.307, 0.5824), (0.2504, -1.307, 0.5824), (-0.792, -1.321, 0.6598), (-0.7888, -1.536, 0.6598), (0.234, -1.536, 0.6598), (0.2372, -1.321, 0.6598), (-0.8051, -1.43, 0.5824), (0.2504, -1.43, 0.5824), (-0.792, -1.417, 0.6598), (0.2372, -1.417, 0.6598), (0.234, -1.446, 0.6598), (0.2504, -1.307, 0.6598), (-0.8051, -1.307, 0.6598), (-0.7888, -1.446, 0.6598), (-0.8051, -1.43, 0.6598), (-0.8051, -1.553, 0.6598), (0.2504, -1.553, 0.6598), (0.2504, -1.43, 0.6598), (0.2372, -1.417, 0.6413), (0.2372, -1.321, 0.6413), (-0.792, -1.321, 0.6413), (-0.792, -1.417, 0.6413), (-0.7888, -1.446, 0.6413), (-0.7888, -1.536, 0.6413), (0.234, -1.536, 0.6413), (0.234, -1.446, 0.6413)], [], [(8, 2, 3, 9), (15, 5, 25, 24), (9, 3, 13, 19), (8, 0, 17, 16), (3, 2, 14, 13), (0, 1, 18, 17), (2, 8, 16, 14), (1, 9, 19, 18), (6, 12, 27, 26), (0, 8, 9, 1), (18, 6, 5, 17), (17, 5, 15, 16), (16, 15, 12, 19), (19, 12, 6, 18), (16, 19, 11, 10), (16, 10, 4, 14), (14, 4, 7, 13), (13, 7, 11, 19), (4, 10, 23, 22), (11, 7, 21, 20), (12, 15, 24, 27), (5, 6, 26, 25), (10, 11, 20, 23), (7, 4, 22, 21)])
_uv = me_cube_004.uv_layers.new(name='UVMap')
_uv.uv.foreach_set('vector', [0.0, 0.5, 0.0, 1.0, 1.0, 1.0, 1.0, 0.5, 0.01549, 0.4333, 0.01549, 0.06667, 0.01549, 0.06667, 0.01549, 0.4333, 1.0, 0.5, 1.0, 1.0, 1.0, 1.0, 1.0, 0.5, 0.0, 0.5, 0.0, 0.0, 0.0, 0.0, 0.0, 0.5, 1.0, 1.0, 0.0, 1.0, 0.0, 1.0, 1.0, 1.0, 0.0, 0.0, 1.0, 0.0, 1.0, 0.0, 0.0, 0.0, 0.0, 1.0, 0.0, 0.5, 0.0, 0.5, 0.0, 1.0, 1.0, 0.0, 1.0, 0.5, 1.0, 0.5, 1.0, 0.0, 0.9845, 0.06667, 0.9845, 0.4333, 0.9845, 0.4333, 0.9845, 0.06667, 0.0, 0.0, 0.0, 0.5, 1.0, 0.5, 1.0, 0.0, 1.0, 0.0, 0.9845, 0.06667, 0.01549, 0.06667, 0.0, 0.0, 0.0, 0.0, 0.01549, 0.06667, 0.01549, 0.4333, 0.0, 0.5, 0.0, 0.5, 0.01549, 0.4333, 0.9845, 0.4333, 0.0, 0.0, 0.0, 0.0, 0.9845, 0.4333, 0.9845, 0.06667, 1.0, 0.0, 0.0, 0.5, 0.0, 0.0, 0.9875, 0.5537, 0.01248, 0.5537, 0.0, 0.5, 0.01248, 0.5537, 0.01248, 0.9463, 0.0, 1.0, 0.0, 1.0, 0.01248, 0.9463, 0.9875, 0.9463, 1.0, 1.0, 1.0, 1.0, 0.9875, 0.9463, 0.9875, 0.5537, 0.0, 0.0, 0.01248, 0.9463, 0.01248, 0.5537, 0.01248, 0.5537, 0.01248, 0.9463, 0.9875, 0.5537, 0.9875, 0.9463, 0.9875, 0.9463, 0.9875, 0.5537, 0.9845, 0.4333, 0.01549, 0.4333, 0.01549, 0.4333, 0.9845, 0.4333, 0.01549, 0.06667, 0.9845, 0.06667, 0.9845, 0.06667, 0.01549, 0.06667, 0.01248, 0.5537, 0.9875, 0.5537, 0.9875, 0.5537, 0.01248, 0.5537, 0.9875, 0.9463, 0.01248, 0.9463, 0.01248, 0.9463, 0.9875, 0.9463])
me_cube_004.materials.append(mat_material)
me_cube_004.use_mirror_vertex_groups = False
me_cube_004.update()
me_plane_002 = bpy.data.meshes.new('Plane.002')
me_plane_002.from_pydata([(-1.0, -1.0, 0.0), (1.0, -1.0, 0.0), (-1.0, 1.0, 0.0), (1.0, 1.0, 0.0), (-1.0, 1.0, 0.757), (-1.0, -1.0, 0.757), (1.0, -1.0, 0.757), (1.0, 1.0, 0.757)], [], [(0, 2, 3, 1), (5, 6, 7, 4), (3, 2, 4, 7), (0, 1, 6, 5), (1, 3, 7, 6), (2, 0, 5, 4)])
_uv = me_plane_002.uv_layers.new(name='UVMap')
_uv.uv.foreach_set('vector', [0.0, 0.0, 0.0, 1.0, 1.0, 1.0, 1.0, 0.0, 0.0, 0.0, 1.0, 0.0, 1.0, 1.0, 0.0, 1.0, 1.0, 1.0, 0.0, 1.0, 0.0, 1.0, 1.0, 1.0, 0.0, 0.0, 1.0, 0.0, 1.0, 0.0, 0.0, 0.0, 1.0, 0.0, 1.0, 1.0, 1.0, 1.0, 1.0, 0.0, 0.0, 1.0, 0.0, 0.0, 0.0, 0.0, 0.0, 1.0])
me_plane_002.update()
me_cube_002 = bpy.data.meshes.new('Cube.002')
me_cube_002.from_pydata([(-0.8499, -0.8617, 0.05), (-0.8499, -0.8617, 0.8617), (-0.8499, -0.05, 0.05), (-0.8499, -0.05, 0.8617)], [], [(0, 1, 3, 2)])
_uv = me_cube_002.uv_layers.new(name='UVMap')
_uv.uv.foreach_set('vector', [0.5062, 0.01729, 0.6077, 0.01729, 0.6077, 0.1187, 0.5062, 0.1187])
me_cube_002.update()
me_cube_005 = bpy.data.meshes.new('Cube.005')
me_cube_005.from_pydata([(-0.8499, 0.05, 0.05), (-0.8499, 0.8617, 0.05), (-0.8499, 0.05, 0.8617), (-0.8499, 0.8617, 0.8617)], [], [(0, 2, 3, 1)])
_uv = me_cube_005.uv_layers.new(name='UVMap')
_uv.uv.foreach_set('vector', [0.5062, 0.1312, 0.6077, 0.1312, 0.6077, 0.2327, 0.5063, 0.2327])
me_cube_005.update()
me_cube_006 = bpy.data.meshes.new('Cube.006')
me_cube_006.from_pydata([(-0.8499, 0.05, -0.8617), (-0.8499, 0.8617, -0.8617), (-0.8499, 0.8617, -0.05), (-0.8499, 0.05, -0.05)], [], [(0, 3, 2, 1)])
_uv = me_cube_006.uv_layers.new(name='UVMap')
_uv.uv.foreach_set('vector', [0.3923, 0.1312, 0.4937, 0.1312, 0.4937, 0.2327, 0.3923, 0.2327])
me_cube_006.update()
me_cube_007 = bpy.data.meshes.new('Cube.007')
me_cube_007.from_pydata([(-0.8499, -0.8617, -0.8617), (-0.8499, -0.8617, -0.05), (-0.8499, -0.05, -0.05), (-0.8499, -0.05, -0.8617)], [], [(0, 1, 2, 3)])
_uv = me_cube_007.uv_layers.new(name='UVMap')
_uv.uv.foreach_set('vector', [0.3923, 0.01729, 0.4937, 0.01729, 0.4937, 0.1187, 0.3923, 0.1187])
me_cube_007.update()
me_plane_003 = bpy.data.meshes.new('Plane.003')
me_plane_003.from_pydata([(-0.9253, 0.9253, 0.04169), (-0.9253, -0.9253, 0.04169), (0.9253, -0.9253, 0.04169), (0.9253, 0.9253, 0.04169)], [], [(1, 2, 3, 0)])
_uv = me_plane_003.uv_layers.new(name='UVMap')
_uv.uv.foreach_set('vector', [0.03734, 0.03734, 0.9627, 0.03734, 0.9627, 0.9627, 0.03734, 0.9627])
me_plane_003.update()
me_cube_008 = bpy.data.meshes.new('Cube.008')
me_cube_008.from_pydata([(-1.0, -0.1989, -1.0), (-1.0, -0.1989, 1.0), (-1.0, -0.4713, -1.0), (-1.0, -0.4713, 1.0), (-1.037, -0.4713, 1.0), (-1.037, -0.1989, 1.0), (-1.037, -0.1989, -1.0), (-1.037, -0.4713, -1.0), (-1.0, -0.1989, -0.6789), (-1.0, -0.4713, -0.6789), (-1.037, -0.1989, -0.6789), (-1.037, -0.4713, -0.6789)], [], [(9, 3, 4, 11), (11, 4, 5, 10), (8, 0, 6, 10), (1, 8, 10, 5), (7, 11, 10, 6), (2, 9, 11, 7)])
_uv = me_cube_008.uv_layers.new(name='UVMap')
_uv.uv.foreach_set('vector', [0.4151, 0.06608, 0.625, 0.06608, 0.625, 0.06608, 0.4151, 0.06608, 0.4151, 0.06608, 0.625, 0.06608, 0.625, 0.1001, 0.4151, 0.1001, 0.4151, 0.1001, 0.375, 0.1001, 0.375, 0.1001, 0.4151, 0.1001, 0.625, 0.1001, 0.4151, 0.1001, 0.4151, 0.1001, 0.625, 0.1001, 0.375, 0.06608, 0.4151, 0.06608, 0.4151, 0.1001, 0.375, 0.1001, 0.375, 0.06608, 0.4151, 0.06608, 0.4151, 0.06608, 0.375, 0.06608])
me_cube_008.materials.append(mat_material)
me_cube_008.use_mirror_vertex_groups = False
me_cube_008.update()
me_plane_004 = bpy.data.meshes.new('Plane.004')
me_plane_004.from_pydata([(0.8752, 0.1248, -0.01699), (0.8752, 0.8752, -0.01699), (-0.8752, 0.8752, -0.01699), (-0.8752, 0.1248, -0.01699)], [], [(3, 2, 1, 0)])
_uv = me_plane_004.uv_layers.new(name='UVMap')
_uv.uv.foreach_set('vector', [0.06238, 0.5624, 0.06238, 0.9376, 0.9376, 0.9376, 0.9376, 0.5624])
me_plane_004.update()
me_plane_005 = bpy.data.meshes.new('Plane.005')
me_plane_005.from_pydata([(-0.8819, -0.1181, -0.04589), (-0.8819, -0.8819, -0.04589), (0.8819, -0.8819, -0.04589), (0.8819, -0.1181, -0.04589)], [], [(1, 0, 3, 2)])
_uv = me_plane_005.uv_layers.new(name='UVMap')
_uv.uv.foreach_set('vector', [0.05905, 0.05905, 0.05905, 0.441, 0.941, 0.441, 0.941, 0.05905])
me_plane_005.update()
me_cube_009 = bpy.data.meshes.new('Cube.009')
me_cube_009.from_pydata([(-1.0, 0.4448, 1.0), (-1.0, 0.2082, 1.0), (-1.0, 0.4448, -0.6789), (-1.0, 0.2082, -0.6789), (-1.035, 0.2082, 1.0), (-1.035, 0.4448, 1.0), (-1.035, 0.4448, -0.6789), (-1.035, 0.2082, -0.6789)], [], [(7, 4, 5, 6), (0, 2, 6, 5), (2, 3, 7, 6), (3, 1, 4, 7)])
_uv = me_cube_009.uv_layers.new(name='UVMap')
_uv.uv.foreach_set('vector', [0.4151, 0.151, 0.625, 0.151, 0.625, 0.1806, 0.4151, 0.1806, 0.625, 0.1806, 0.4151, 0.1806, 0.4151, 0.1806, 0.625, 0.1806, 0.4151, 0.1806, 0.4151, 0.151, 0.4151, 0.151, 0.4151, 0.1806, 0.4151, 0.151, 0.625, 0.151, 0.625, 0.151, 0.4151, 0.151])
me_cube_009.materials.append(mat_material)
me_cube_009.use_mirror_vertex_groups = False
me_cube_009.update()
me_cube_010 = bpy.data.meshes.new('Cube.010')
me_cube_010.from_pydata([(-0.7888, -1.446, 0.6413), (-0.7888, -1.536, 0.6413), (0.234, -1.536, 0.6413), (0.234, -1.446, 0.6413)], [], [(1, 2, 3, 0)])
_uv = me_cube_010.uv_layers.new(name='UVMap')
_uv.uv.foreach_set('vector', [0.01549, 0.06667, 0.9845, 0.06667, 0.9845, 0.4333, 0.01549, 0.4333])
me_cube_010.materials.append(mat_material)
me_cube_010.use_mirror_vertex_groups = False
me_cube_010.update()
me_cube_011 = bpy.data.meshes.new('Cube.011')
me_cube_011.from_pydata([(0.2372, -1.417, 0.6413), (0.2372, -1.321, 0.6413), (-0.792, -1.321, 0.6413), (-0.792, -1.417, 0.6413)], [], [(3, 0, 1, 2)])
_uv = me_cube_011.uv_layers.new(name='UVMap')
_uv.uv.foreach_set('vector', [0.01248, 0.5537, 0.9875, 0.5537, 0.9875, 0.9463, 0.01248, 0.9463])
me_cube_011.materials.append(mat_material)
me_cube_011.use_mirror_vertex_groups = False
me_cube_011.update()
me_cube_012 = bpy.data.meshes.new('Cube.012')
me_cube_012.from_pydata([(-1.003, 0.0, 1.01), (-1.003, 0.1429, 1.01), (-1.0, 0.0, 1.0), (-1.0, 0.1429, 1.0), (-1.005, 0.0, 1.021), (-1.005, 0.1429, 1.021), (-0.004563, 0.0, 1.317), (-0.004563, 0.1429, 1.317)], [], [(0, 1, 3, 2), (5, 4, 6, 7), (1, 0, 4, 5)])
_uv = me_cube_012.uv_layers.new(name='UVMap')
_uv.uv.foreach_set('vector', [0.625, 0.125, 0.625, 0.1429, 0.625, 0.1429, 0.625, 0.125, 0.625, 0.1429, 0.625, 0.125, 0.625, 0.125, 0.625, 0.1429, 0.625, 0.1429, 0.625, 0.125, 0.625, 0.125, 0.625, 0.1429])
me_cube_012.materials.append(mat_material)
me_cube_012.use_mirror_vertex_groups = False
me_cube_012.update()
me_cube_013 = bpy.data.meshes.new('Cube.013')
me_cube_013.from_pydata([(-1.003, 0.2858, 1.01), (-1.003, 0.4287, 1.01), (-0.002833, 0.4287, 1.306), (-1.0, 0.2858, 1.0), (-1.0, 0.4287, 1.0), (-1.004, 0.2858, 1.019), (-1.004, 0.4287, 1.019), (-0.004166, 0.2858, 1.314), (-0.004166, 0.4287, 1.314)], [], [(0, 1, 4, 3), (6, 5, 7, 8), (1, 0, 5, 6), (2, 1, 6, 8)])
_uv = me_cube_013.uv_layers.new(name='UVMap')
_uv.uv.foreach_set('vector', [0.625, 0.1607, 0.625, 0.1786, 0.625, 0.1786, 0.625, 0.1607, 0.625, 0.1786, 0.625, 0.1607, 0.625, 0.1607, 0.625, 0.1786, 0.625, 0.1786, 0.625, 0.1607, 0.625, 0.1607, 0.625, 0.1786, 0.625, 0.1786, 0.625, 0.1786, 0.625, 0.1786, 0.625, 0.1786])
me_cube_013.materials.append(mat_material)
me_cube_013.use_mirror_vertex_groups = False
me_cube_013.update()
me_cube_014 = bpy.data.meshes.new('Cube.014')
me_cube_014.from_pydata([(-1.003, 1.0, 1.01), (-1.003, 0.8573, 1.01), (-1.0, 1.0, 1.0), (-1.0, 0.8573, 1.0), (-1.004, 0.8573, 1.016), (-1.004, 1.0, 1.016), (-0.003679, 0.8573, 1.311), (-0.003679, 1.0, 1.311)], [], [(1, 0, 2, 3), (5, 4, 6, 7), (0, 1, 4, 5)])
_uv = me_cube_014.uv_layers.new(name='UVMap')
_uv.uv.foreach_set('vector', [0.625, 0.2321, 0.625, 0.25, 0.625, 0.25, 0.625, 0.2321, 0.625, 0.25, 0.625, 0.2321, 0.625, 0.2321, 0.625, 0.25, 0.625, 0.25, 0.625, 0.2321, 0.625, 0.2321, 0.625, 0.25])
me_cube_014.materials.append(mat_material)
me_cube_014.use_mirror_vertex_groups = False
me_cube_014.update()
me_cube_015 = bpy.data.meshes.new('Cube.015')
me_cube_015.from_pydata([(1.003, 0.5714, 1.01), (1.003, 0.4286, 1.01), (0.002833, 0.5714, 1.305), (0.002833, 0.4286, 1.305), (1.0, 0.5714, 1.0), (1.0, 0.4286, 1.0), (1.004, 0.5714, 1.02), (1.004, 0.4286, 1.02), (0.004368, 0.5714, 1.315), (0.004368, 0.4286, 1.315)], [], [(0, 1, 5, 4), (7, 6, 8, 9), (1, 0, 6, 7), (3, 1, 7, 9), (0, 2, 8, 6)])
_uv = me_cube_015.uv_layers.new(name='UVMap')
_uv.uv.foreach_set('vector', [0.625, 0.5536, 0.625, 0.5714, 0.625, 0.5714, 0.625, 0.5536, 0.625, 0.5714, 0.625, 0.5536, 0.625, 0.5536, 0.625, 0.5714, 0.625, 0.5714, 0.625, 0.5536, 0.625, 0.5536, 0.625, 0.5714, 0.625, 0.5714, 0.625, 0.5714, 0.625, 0.5714, 0.625, 0.5714, 0.625, 0.5536, 0.625, 0.5536, 0.625, 0.5536, 0.625, 0.5536])
me_cube_015.materials.append(mat_material)
me_cube_015.use_mirror_vertex_groups = False
me_cube_015.update()

# ---- objects
ob_cube = bpy.data.objects.new('Cube', me_cube)
ob_light = bpy.data.objects.new('Light', light_light)
ob_camera = bpy.data.objects.new('Camera', cam_camera)
ob_cube_001 = bpy.data.objects.new('Cube.001', me_cube_001)
ob_cube_002 = bpy.data.objects.new('Cube.002', me_cube_003)
ob_plane = bpy.data.objects.new('Plane', me_plane)
ob_plane_001 = bpy.data.objects.new('Plane.001', me_plane_001)
ob_cube_003 = bpy.data.objects.new('Cube.003', me_cube_004)
ob_plane_002 = bpy.data.objects.new('Plane.002', me_plane_002)
ob_cube_004 = bpy.data.objects.new('Cube.004', me_cube_002)
ob_cube_005 = bpy.data.objects.new('Cube.005', me_cube_005)
ob_cube_006 = bpy.data.objects.new('Cube.006', me_cube_006)
ob_cube_007 = bpy.data.objects.new('Cube.007', me_cube_007)
ob_plane_003 = bpy.data.objects.new('Plane.003', me_plane_003)
ob_cube_008 = bpy.data.objects.new('Cube.008', me_cube_008)
ob_plane_004 = bpy.data.objects.new('Plane.004', me_plane_004)
ob_plane_005 = bpy.data.objects.new('Plane.005', me_plane_005)
ob_cube_009 = bpy.data.objects.new('Cube.009', me_cube_009)
ob_cube_010 = bpy.data.objects.new('Cube.010', me_cube_010)
ob_cube_011 = bpy.data.objects.new('Cube.011', me_cube_011)
ob_cube_012 = bpy.data.objects.new('Cube.012', me_cube_012)
ob_cube_013 = bpy.data.objects.new('Cube.013', me_cube_013)
ob_cube_014 = bpy.data.objects.new('Cube.014', me_cube_014)
ob_cube_015 = bpy.data.objects.new('Cube.015', me_cube_015)

# ---- transforms, parenting, visibility, modifiers, constraints
ob_cube.location = (0.0, 0.0, 0.0)
ob_cube.scale = (1.652, 4.064, 1.184)
ob_cube.lock_rotations_4d = False
ob_cube.empty_display_type = 'ARROWS'
ob_cube.lineart.crease_threshold = 0.0
ob_light.location = (4.076, 1.005, 5.904)
ob_light.rotation_euler = (0.6503, 0.05522, 1.866)
ob_light.lock_rotations_4d = False
ob_light.empty_display_type = 'ARROWS'
ob_light.color = (0.0, 0.0, 0.0, 0.0)
ob_light.lineart.crease_threshold = 0.0
ob_camera.location = (7.359, -6.926, 4.958)
ob_camera.rotation_euler = (1.109, 0.0, 0.8149)
ob_camera.lock_rotations_4d = False
ob_camera.empty_display_type = 'ARROWS'
ob_camera.color = (0.0, 0.0, 0.0, 0.0)
ob_camera.display_type = 'WIRE'
ob_camera.lineart.crease_threshold = 0.0
ob_cube_001.location = (0.0, 0.0, -0.2319)
ob_cube_001.scale = (1.905, 4.685, 1.365)
ob_cube_001.lock_rotations_4d = False
ob_cube_001.empty_display_type = 'ARROWS'
ob_cube_001.lineart.crease_threshold = 0.0
ob_cube_002.location = (-1.675, 2.668, -0.08557)
ob_cube_002.scale = (0.05892, 0.8571, 1.082)
ob_plane.location = (-1.642, 0.01772, 0.1334)
ob_plane.rotation_euler = (-0.0, 4.712, 0.0)
ob_plane.scale = (0.6383, 0.8183, 0.6383)
ob_plane_001.location = (-1.68, -2.674, 0.1334)
ob_plane_001.rotation_euler = (-0.0, 4.712, 0.0)
ob_plane_001.scale = (0.5922, 0.7592, 0.5922)
ob_cube_003.location = (-3.835, -3.579, 0.5439)
ob_cube_003.rotation_euler = (1.571, -1.571, 0.0)
ob_cube_003.scale = (1.093, 2.688, 0.7829)
ob_cube_003.lock_rotations_4d = False
ob_cube_003.empty_display_type = 'ARROWS'
ob_cube_003.lineart.crease_threshold = 0.0
ob_plane_002.location = (-1.107, -3.956, 0.6794)
ob_plane_002.rotation_euler = (1.571, -0.0, 0.0)
ob_plane_002.scale = (0.1712, 0.1712, 0.1712)
ob_cube_004.location = (-1.675, 2.668, -0.08557)
ob_cube_004.scale = (0.05892, 0.8571, 1.082)
ob_cube_005.location = (-1.675, 2.668, -0.08557)
ob_cube_005.scale = (0.05892, 0.8571, 1.082)
ob_cube_006.location = (-1.675, 2.668, -0.08557)
ob_cube_006.scale = (0.05892, 0.8571, 1.082)
ob_cube_007.location = (-1.675, 2.668, -0.08557)
ob_cube_007.scale = (0.05892, 0.8571, 1.082)
ob_plane_003.location = (-1.642, 0.01772, 0.1334)
ob_plane_003.rotation_euler = (-0.0, 4.712, 0.0)
ob_plane_003.scale = (0.6383, 0.8183, 0.6383)
ob_cube_008.location = (0.0, 0.0, 0.0)
ob_cube_008.scale = (1.652, 4.064, 1.184)
ob_cube_008.lock_rotations_4d = False
ob_cube_008.empty_display_type = 'ARROWS'
ob_cube_008.lineart.crease_threshold = 0.0
ob_plane_004.location = (-1.68, -2.674, 0.1334)
ob_plane_004.rotation_euler = (-0.0, 4.712, 0.0)
ob_plane_004.scale = (0.5922, 0.7592, 0.5922)
ob_plane_005.location = (-1.68, -2.674, 0.1334)
ob_plane_005.rotation_euler = (-0.0, 4.712, 0.0)
ob_plane_005.scale = (0.5922, 0.7592, 0.5922)
ob_cube_009.location = (0.0, 0.0, 0.0)
ob_cube_009.scale = (1.652, 4.064, 1.184)
ob_cube_009.lock_rotations_4d = False
ob_cube_009.empty_display_type = 'ARROWS'
ob_cube_009.lineart.crease_threshold = 0.0
ob_cube_010.location = (-3.835, -3.579, 0.5439)
ob_cube_010.rotation_euler = (1.571, -1.571, 0.0)
ob_cube_010.scale = (1.093, 2.688, 0.7829)
ob_cube_010.lock_rotations_4d = False
ob_cube_010.empty_display_type = 'ARROWS'
ob_cube_010.lineart.crease_threshold = 0.0
ob_cube_011.location = (-3.835, -3.579, 0.5439)
ob_cube_011.rotation_euler = (1.571, -1.571, 0.0)
ob_cube_011.scale = (1.093, 2.688, 0.7829)
ob_cube_011.lock_rotations_4d = False
ob_cube_011.empty_display_type = 'ARROWS'
ob_cube_011.lineart.crease_threshold = 0.0
ob_cube_012.location = (0.0, 0.0, -0.2319)
ob_cube_012.scale = (1.905, 4.685, 1.365)
ob_cube_012.lock_rotations_4d = False
ob_cube_012.empty_display_type = 'ARROWS'
ob_cube_012.lineart.crease_threshold = 0.0
ob_cube_013.location = (0.0, 0.0, -0.2319)
ob_cube_013.scale = (1.905, 4.685, 1.365)
ob_cube_013.lock_rotations_4d = False
ob_cube_013.empty_display_type = 'ARROWS'
ob_cube_013.lineart.crease_threshold = 0.0
ob_cube_014.location = (0.0, 0.0, -0.2319)
ob_cube_014.scale = (1.905, 4.685, 1.365)
ob_cube_014.lock_rotations_4d = False
ob_cube_014.empty_display_type = 'ARROWS'
ob_cube_014.lineart.crease_threshold = 0.0
ob_cube_015.location = (0.0, 0.0, -0.2319)
ob_cube_015.scale = (1.905, 4.685, 1.365)
ob_cube_015.lock_rotations_4d = False
ob_cube_015.empty_display_type = 'ARROWS'
ob_cube_015.lineart.crease_threshold = 0.0

# ---- collection membership
col_collection.objects.link(ob_cube)
col_collection.objects.link(ob_light)
col_collection.objects.link(ob_camera)
col_collection.objects.link(ob_cube_001)
col_collection.objects.link(ob_cube_002)
col_collection.objects.link(ob_plane)
col_collection.objects.link(ob_plane_001)
col_collection.objects.link(ob_cube_003)
col_collection.objects.link(ob_plane_002)
col_collection.objects.link(ob_cube_004)
col_collection.objects.link(ob_cube_005)
col_collection.objects.link(ob_cube_006)
col_collection.objects.link(ob_cube_007)
col_collection.objects.link(ob_plane_003)
col_collection.objects.link(ob_cube_008)
col_collection.objects.link(ob_plane_004)
col_collection.objects.link(ob_plane_005)
col_collection.objects.link(ob_cube_009)
col_collection.objects.link(ob_cube_010)
col_collection.objects.link(ob_cube_011)
col_collection.objects.link(ob_cube_012)
col_collection.objects.link(ob_cube_013)
col_collection.objects.link(ob_cube_014)
col_collection.objects.link(ob_cube_015)

# ---- scene / render settings (as saved in the file)
scene.camera = ob_camera
scene.frame_start = 1; scene.frame_end = 250; scene.frame_set(0)
scene.render.engine = 'BLENDER_EEVEE_NEXT'
scene.cycles.sampling_pattern = 'TABULATED_SOBOL'
scene.eevee.ray_tracing_options.trace_max_roughness = 0.0
bpy.context.view_layer.update()
